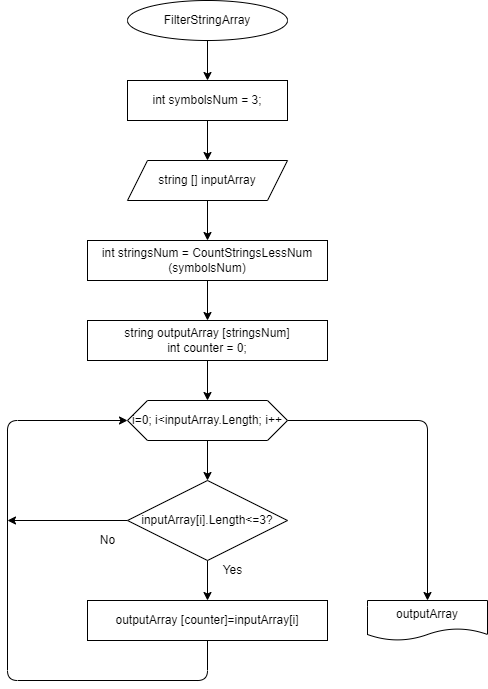

The diagram above was exported from draw.io. Its source (the exported page's mxGraphModel, read from the mxfile embedded in the PNG):
<mxGraphModel dx="2185" dy="1612" grid="1" gridSize="10" guides="1" tooltips="1" connect="1" arrows="1" fold="1" page="1" pageScale="1" pageWidth="827" pageHeight="1169" math="0" shadow="0">
  <root>
    <mxCell id="0" />
    <mxCell id="1" parent="0" />
    <mxCell id="10" style="edgeStyle=none;html=1;entryX=0.5;entryY=0;entryDx=0;entryDy=0;" parent="1" source="2" target="3" edge="1">
      <mxGeometry relative="1" as="geometry" />
    </mxCell>
    <mxCell id="2" value="FilterStringArray" style="ellipse;whiteSpace=wrap;html=1;" parent="1" vertex="1">
      <mxGeometry x="40" y="-40" width="160" height="40" as="geometry" />
    </mxCell>
    <mxCell id="11" style="edgeStyle=none;html=1;entryX=0.5;entryY=0;entryDx=0;entryDy=0;" parent="1" source="3" target="4" edge="1">
      <mxGeometry relative="1" as="geometry" />
    </mxCell>
    <mxCell id="3" value="int symbolsNum = 3;" style="rounded=0;whiteSpace=wrap;html=1;" parent="1" vertex="1">
      <mxGeometry x="40" y="40" width="160" height="40" as="geometry" />
    </mxCell>
    <mxCell id="12" style="edgeStyle=none;html=1;entryX=0.5;entryY=0;entryDx=0;entryDy=0;" parent="1" source="4" target="7" edge="1">
      <mxGeometry relative="1" as="geometry" />
    </mxCell>
    <mxCell id="4" value="string [] inputArray" style="shape=parallelogram;perimeter=parallelogramPerimeter;whiteSpace=wrap;html=1;fixedSize=1;" parent="1" vertex="1">
      <mxGeometry x="40" y="120" width="160" height="40" as="geometry" />
    </mxCell>
    <mxCell id="15" style="edgeStyle=none;html=1;entryX=0.5;entryY=0;entryDx=0;entryDy=0;" parent="1" source="5" target="6" edge="1">
      <mxGeometry relative="1" as="geometry" />
    </mxCell>
    <mxCell id="20" style="edgeStyle=none;html=1;entryX=0.5;entryY=0;entryDx=0;entryDy=0;" parent="1" source="5" target="19" edge="1">
      <mxGeometry relative="1" as="geometry">
        <Array as="points">
          <mxPoint x="340" y="380" />
        </Array>
      </mxGeometry>
    </mxCell>
    <mxCell id="5" value="i=0; i&amp;lt;inputArray.Length; i++" style="shape=hexagon;perimeter=hexagonPerimeter2;whiteSpace=wrap;html=1;fixedSize=1;" parent="1" vertex="1">
      <mxGeometry x="40" y="360" width="160" height="40" as="geometry" />
    </mxCell>
    <mxCell id="17" style="edgeStyle=none;html=1;" parent="1" source="6" edge="1">
      <mxGeometry relative="1" as="geometry">
        <mxPoint x="-80" y="480" as="targetPoint" />
      </mxGeometry>
    </mxCell>
    <mxCell id="18" style="edgeStyle=none;html=1;entryX=0.5;entryY=0;entryDx=0;entryDy=0;" parent="1" source="6" target="9" edge="1">
      <mxGeometry relative="1" as="geometry" />
    </mxCell>
    <mxCell id="6" value="inputArray[i].Length&amp;lt;=3?" style="rhombus;whiteSpace=wrap;html=1;" parent="1" vertex="1">
      <mxGeometry x="40" y="440" width="160" height="80" as="geometry" />
    </mxCell>
    <mxCell id="13" style="edgeStyle=none;html=1;entryX=0.5;entryY=0;entryDx=0;entryDy=0;" parent="1" source="7" target="8" edge="1">
      <mxGeometry relative="1" as="geometry" />
    </mxCell>
    <mxCell id="7" value="int stringsNum = CountStringsLessNum (symbolsNum)" style="rounded=0;whiteSpace=wrap;html=1;" parent="1" vertex="1">
      <mxGeometry y="200" width="240" height="40" as="geometry" />
    </mxCell>
    <mxCell id="14" style="edgeStyle=none;html=1;entryX=0.5;entryY=0;entryDx=0;entryDy=0;" parent="1" source="8" target="5" edge="1">
      <mxGeometry relative="1" as="geometry" />
    </mxCell>
    <mxCell id="8" value="string outputArray [stringsNum]&lt;br&gt;int counter = 0;" style="rounded=0;whiteSpace=wrap;html=1;" parent="1" vertex="1">
      <mxGeometry y="280" width="240" height="40" as="geometry" />
    </mxCell>
    <mxCell id="16" style="edgeStyle=none;html=1;entryX=0;entryY=0.5;entryDx=0;entryDy=0;" parent="1" source="9" target="5" edge="1">
      <mxGeometry relative="1" as="geometry">
        <Array as="points">
          <mxPoint x="120" y="640" />
          <mxPoint x="-80" y="640" />
          <mxPoint x="-80" y="380" />
        </Array>
      </mxGeometry>
    </mxCell>
    <mxCell id="9" value="outputArray [counter]=inputArray[i]" style="rounded=0;whiteSpace=wrap;html=1;" parent="1" vertex="1">
      <mxGeometry y="560" width="240" height="40" as="geometry" />
    </mxCell>
    <mxCell id="19" value="outputArray" style="shape=document;whiteSpace=wrap;html=1;boundedLbl=1;" parent="1" vertex="1">
      <mxGeometry x="280" y="560" width="120" height="40" as="geometry" />
    </mxCell>
    <mxCell id="21" value="No" style="text;html=1;resizable=0;autosize=1;align=center;verticalAlign=middle;points=[];fillColor=none;strokeColor=none;rounded=0;" parent="1" vertex="1">
      <mxGeometry x="5" y="490" width="30" height="20" as="geometry" />
    </mxCell>
    <mxCell id="22" value="Yes" style="text;html=1;resizable=0;autosize=1;align=center;verticalAlign=middle;points=[];fillColor=none;strokeColor=none;rounded=0;" parent="1" vertex="1">
      <mxGeometry x="125" y="520" width="40" height="20" as="geometry" />
    </mxCell>
  </root>
</mxGraphModel>